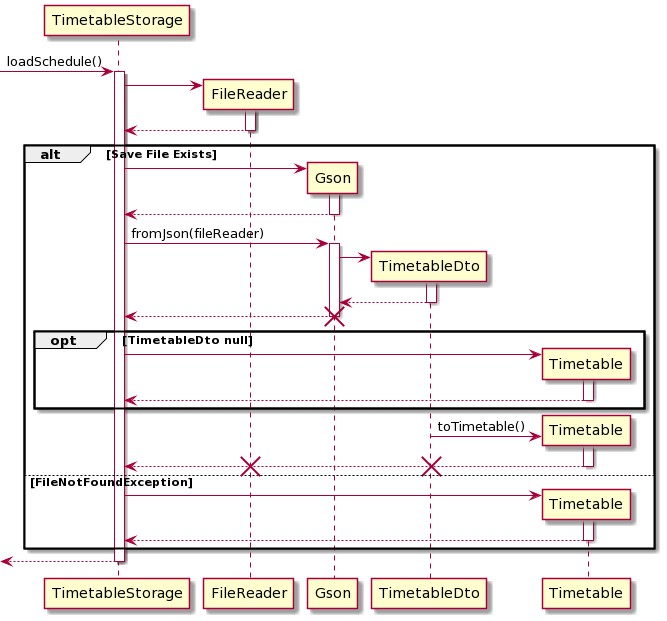

The diagram above was rendered by PlantUML. Its source (embedded in the PNG):
@startuml
[-> TimetableStorage : loadSchedule()
activate TimetableStorage
TimetableStorage -> FileReader**
activate FileReader
FileReader --> TimetableStorage
deactivate FileReader
alt Save File Exists
    TimetableStorage -> Gson**
    activate Gson
    Gson --> TimetableStorage
    deactivate Gson
    TimetableStorage -> Gson : fromJson(fileReader)
    activate Gson
    Gson -> TimetableDto**
    activate TimetableDto
    TimetableDto --> Gson
    deactivate TimetableDto
    Gson --> TimetableStorage
    deactivate Gson
    destroy Gson
    
    opt TimetableDto null
        TimetableStorage -> Timetable**
        activate Timetable
        Timetable --> TimetableStorage
        deactivate Timetable
    end
    
    TimetableDto -> Timetable** : toTimetable()
    activate Timetable
    Timetable --> TimetableStorage
    deactivate Timetable
    destroy TimetableDto

else FileNotFoundException
        destroy FileReader
        TimetableStorage -> Timetable**
        activate Timetable
        Timetable --> TimetableStorage
        deactivate Timetable
end

<-- TimetableStorage
deactivate TimetableStorage
@enduml